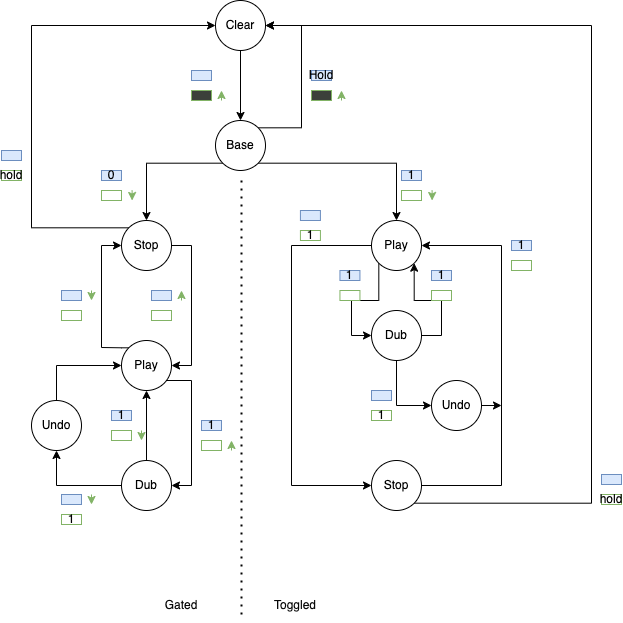

The diagram above was exported from draw.io. Its source (the exported page's mxGraphModel, read from the mxfile embedded in the PNG):
<mxGraphModel dx="946" dy="530" grid="1" gridSize="10" guides="1" tooltips="1" connect="1" arrows="1" fold="1" page="1" pageScale="1" pageWidth="827" pageHeight="1169" math="0" shadow="0">
  <root>
    <mxCell id="0" />
    <mxCell id="1" parent="0" />
    <mxCell id="fk0HC3I-azOpzo3SnzCW-15" value="" style="edgeStyle=orthogonalEdgeStyle;rounded=0;orthogonalLoop=1;jettySize=auto;html=1;" parent="1" source="fk0HC3I-azOpzo3SnzCW-1" target="fk0HC3I-azOpzo3SnzCW-2" edge="1">
      <mxGeometry relative="1" as="geometry" />
    </mxCell>
    <mxCell id="fk0HC3I-azOpzo3SnzCW-1" value="Clear" style="ellipse;whiteSpace=wrap;html=1;aspect=fixed;" parent="1" vertex="1">
      <mxGeometry x="334" y="60" width="50" height="50" as="geometry" />
    </mxCell>
    <mxCell id="fk0HC3I-azOpzo3SnzCW-16" style="edgeStyle=orthogonalEdgeStyle;rounded=0;orthogonalLoop=1;jettySize=auto;html=1;exitX=0;exitY=1;exitDx=0;exitDy=0;" parent="1" source="fk0HC3I-azOpzo3SnzCW-2" target="fk0HC3I-azOpzo3SnzCW-3" edge="1">
      <mxGeometry relative="1" as="geometry" />
    </mxCell>
    <mxCell id="fk0HC3I-azOpzo3SnzCW-17" style="edgeStyle=orthogonalEdgeStyle;rounded=0;orthogonalLoop=1;jettySize=auto;html=1;exitX=1;exitY=1;exitDx=0;exitDy=0;" parent="1" source="fk0HC3I-azOpzo3SnzCW-2" target="fk0HC3I-azOpzo3SnzCW-4" edge="1">
      <mxGeometry relative="1" as="geometry" />
    </mxCell>
    <mxCell id="fk0HC3I-azOpzo3SnzCW-60" style="edgeStyle=orthogonalEdgeStyle;rounded=0;orthogonalLoop=1;jettySize=auto;html=1;exitX=1;exitY=0;exitDx=0;exitDy=0;entryX=1;entryY=0.5;entryDx=0;entryDy=0;fontColor=#080808;" parent="1" source="fk0HC3I-azOpzo3SnzCW-2" target="fk0HC3I-azOpzo3SnzCW-1" edge="1">
      <mxGeometry relative="1" as="geometry">
        <Array as="points">
          <mxPoint x="420" y="187" />
          <mxPoint x="420" y="85" />
        </Array>
      </mxGeometry>
    </mxCell>
    <mxCell id="fk0HC3I-azOpzo3SnzCW-2" value="Base&lt;br&gt;" style="ellipse;whiteSpace=wrap;html=1;aspect=fixed;" parent="1" vertex="1">
      <mxGeometry x="334" y="180" width="50" height="50" as="geometry" />
    </mxCell>
    <mxCell id="fk0HC3I-azOpzo3SnzCW-26" style="edgeStyle=orthogonalEdgeStyle;rounded=0;orthogonalLoop=1;jettySize=auto;html=1;exitX=1;exitY=0.5;exitDx=0;exitDy=0;entryX=1;entryY=0.5;entryDx=0;entryDy=0;fontColor=#080808;" parent="1" source="fk0HC3I-azOpzo3SnzCW-3" target="fk0HC3I-azOpzo3SnzCW-7" edge="1">
      <mxGeometry relative="1" as="geometry" />
    </mxCell>
    <mxCell id="fk0HC3I-azOpzo3SnzCW-89" style="edgeStyle=orthogonalEdgeStyle;rounded=0;orthogonalLoop=1;jettySize=auto;html=1;exitX=0;exitY=0;exitDx=0;exitDy=0;fontColor=#080808;entryX=0;entryY=0.5;entryDx=0;entryDy=0;" parent="1" source="fk0HC3I-azOpzo3SnzCW-3" target="fk0HC3I-azOpzo3SnzCW-1" edge="1">
      <mxGeometry relative="1" as="geometry">
        <mxPoint x="170" y="105" as="targetPoint" />
        <Array as="points">
          <mxPoint x="150" y="287" />
          <mxPoint x="150" y="85" />
        </Array>
      </mxGeometry>
    </mxCell>
    <mxCell id="fk0HC3I-azOpzo3SnzCW-3" value="Stop" style="ellipse;whiteSpace=wrap;html=1;aspect=fixed;" parent="1" vertex="1">
      <mxGeometry x="240" y="280" width="50" height="50" as="geometry" />
    </mxCell>
    <mxCell id="fk0HC3I-azOpzo3SnzCW-55" style="edgeStyle=orthogonalEdgeStyle;rounded=0;orthogonalLoop=1;jettySize=auto;html=1;exitX=0;exitY=0.5;exitDx=0;exitDy=0;entryX=0;entryY=0.5;entryDx=0;entryDy=0;fontColor=#080808;" parent="1" source="fk0HC3I-azOpzo3SnzCW-4" target="fk0HC3I-azOpzo3SnzCW-6" edge="1">
      <mxGeometry relative="1" as="geometry">
        <Array as="points">
          <mxPoint x="410" y="305" />
          <mxPoint x="410" y="545" />
        </Array>
      </mxGeometry>
    </mxCell>
    <mxCell id="fk0HC3I-azOpzo3SnzCW-58" style="edgeStyle=orthogonalEdgeStyle;rounded=0;orthogonalLoop=1;jettySize=auto;html=1;exitX=0;exitY=1;exitDx=0;exitDy=0;entryX=0;entryY=0.5;entryDx=0;entryDy=0;fontColor=#080808;" parent="1" source="fk0HC3I-azOpzo3SnzCW-4" target="fk0HC3I-azOpzo3SnzCW-5" edge="1">
      <mxGeometry relative="1" as="geometry">
        <Array as="points">
          <mxPoint x="497" y="360" />
          <mxPoint x="470" y="360" />
          <mxPoint x="470" y="395" />
        </Array>
      </mxGeometry>
    </mxCell>
    <mxCell id="fk0HC3I-azOpzo3SnzCW-4" value="Play" style="ellipse;whiteSpace=wrap;html=1;aspect=fixed;" parent="1" vertex="1">
      <mxGeometry x="490" y="280" width="50" height="50" as="geometry" />
    </mxCell>
    <mxCell id="fk0HC3I-azOpzo3SnzCW-59" style="edgeStyle=orthogonalEdgeStyle;rounded=0;orthogonalLoop=1;jettySize=auto;html=1;exitX=1;exitY=0.5;exitDx=0;exitDy=0;entryX=1;entryY=1;entryDx=0;entryDy=0;fontColor=#080808;" parent="1" source="fk0HC3I-azOpzo3SnzCW-5" target="fk0HC3I-azOpzo3SnzCW-4" edge="1">
      <mxGeometry relative="1" as="geometry">
        <Array as="points">
          <mxPoint x="560" y="395" />
          <mxPoint x="560" y="360" />
          <mxPoint x="533" y="360" />
        </Array>
      </mxGeometry>
    </mxCell>
    <mxCell id="fk0HC3I-azOpzo3SnzCW-81" style="edgeStyle=orthogonalEdgeStyle;rounded=0;orthogonalLoop=1;jettySize=auto;html=1;exitX=0.5;exitY=1;exitDx=0;exitDy=0;entryX=0;entryY=0.5;entryDx=0;entryDy=0;fontColor=#080808;" parent="1" source="fk0HC3I-azOpzo3SnzCW-5" target="fk0HC3I-azOpzo3SnzCW-76" edge="1">
      <mxGeometry relative="1" as="geometry" />
    </mxCell>
    <mxCell id="fk0HC3I-azOpzo3SnzCW-5" value="Dub&lt;br&gt;" style="ellipse;whiteSpace=wrap;html=1;aspect=fixed;" parent="1" vertex="1">
      <mxGeometry x="490" y="370" width="50" height="50" as="geometry" />
    </mxCell>
    <mxCell id="fk0HC3I-azOpzo3SnzCW-56" style="edgeStyle=orthogonalEdgeStyle;rounded=0;orthogonalLoop=1;jettySize=auto;html=1;exitX=1;exitY=0.5;exitDx=0;exitDy=0;entryX=1;entryY=0.5;entryDx=0;entryDy=0;fontColor=#080808;" parent="1" source="fk0HC3I-azOpzo3SnzCW-6" target="fk0HC3I-azOpzo3SnzCW-4" edge="1">
      <mxGeometry relative="1" as="geometry">
        <Array as="points">
          <mxPoint x="620" y="545" />
          <mxPoint x="620" y="305" />
        </Array>
      </mxGeometry>
    </mxCell>
    <mxCell id="fk0HC3I-azOpzo3SnzCW-96" style="edgeStyle=orthogonalEdgeStyle;rounded=0;orthogonalLoop=1;jettySize=auto;html=1;exitX=1;exitY=1;exitDx=0;exitDy=0;entryX=1;entryY=0.5;entryDx=0;entryDy=0;fontColor=#080808;" parent="1" source="fk0HC3I-azOpzo3SnzCW-6" target="fk0HC3I-azOpzo3SnzCW-1" edge="1">
      <mxGeometry relative="1" as="geometry">
        <Array as="points">
          <mxPoint x="710" y="563" />
          <mxPoint x="710" y="85" />
        </Array>
      </mxGeometry>
    </mxCell>
    <mxCell id="fk0HC3I-azOpzo3SnzCW-6" value="Stop" style="ellipse;whiteSpace=wrap;html=1;aspect=fixed;" parent="1" vertex="1">
      <mxGeometry x="490" y="520" width="50" height="50" as="geometry" />
    </mxCell>
    <mxCell id="fk0HC3I-azOpzo3SnzCW-30" style="edgeStyle=orthogonalEdgeStyle;rounded=0;orthogonalLoop=1;jettySize=auto;html=1;exitX=0;exitY=0;exitDx=0;exitDy=0;entryX=0;entryY=0.5;entryDx=0;entryDy=0;fontColor=#080808;" parent="1" source="fk0HC3I-azOpzo3SnzCW-7" target="fk0HC3I-azOpzo3SnzCW-3" edge="1">
      <mxGeometry relative="1" as="geometry">
        <Array as="points">
          <mxPoint x="240" y="407" />
          <mxPoint x="220" y="407" />
          <mxPoint x="220" y="305" />
        </Array>
      </mxGeometry>
    </mxCell>
    <mxCell id="fk0HC3I-azOpzo3SnzCW-35" style="edgeStyle=orthogonalEdgeStyle;rounded=0;orthogonalLoop=1;jettySize=auto;html=1;exitX=1;exitY=1;exitDx=0;exitDy=0;entryX=1;entryY=0.5;entryDx=0;entryDy=0;fontColor=#080808;" parent="1" source="fk0HC3I-azOpzo3SnzCW-7" target="fk0HC3I-azOpzo3SnzCW-8" edge="1">
      <mxGeometry relative="1" as="geometry">
        <Array as="points">
          <mxPoint x="283" y="440" />
          <mxPoint x="310" y="440" />
          <mxPoint x="310" y="545" />
        </Array>
      </mxGeometry>
    </mxCell>
    <mxCell id="fk0HC3I-azOpzo3SnzCW-7" value="Play" style="ellipse;whiteSpace=wrap;html=1;aspect=fixed;" parent="1" vertex="1">
      <mxGeometry x="240" y="400" width="50" height="50" as="geometry" />
    </mxCell>
    <mxCell id="fk0HC3I-azOpzo3SnzCW-39" style="edgeStyle=orthogonalEdgeStyle;rounded=0;orthogonalLoop=1;jettySize=auto;html=1;exitX=0;exitY=0.5;exitDx=0;exitDy=0;entryX=0.5;entryY=1;entryDx=0;entryDy=0;fontColor=#080808;" parent="1" source="fk0HC3I-azOpzo3SnzCW-8" target="fk0HC3I-azOpzo3SnzCW-34" edge="1">
      <mxGeometry relative="1" as="geometry" />
    </mxCell>
    <mxCell id="fk0HC3I-azOpzo3SnzCW-40" style="edgeStyle=orthogonalEdgeStyle;rounded=0;orthogonalLoop=1;jettySize=auto;html=1;exitX=0.5;exitY=0;exitDx=0;exitDy=0;entryX=0.5;entryY=1;entryDx=0;entryDy=0;fontColor=#080808;" parent="1" source="fk0HC3I-azOpzo3SnzCW-8" target="fk0HC3I-azOpzo3SnzCW-7" edge="1">
      <mxGeometry relative="1" as="geometry" />
    </mxCell>
    <mxCell id="fk0HC3I-azOpzo3SnzCW-8" value="Dub" style="ellipse;whiteSpace=wrap;html=1;aspect=fixed;" parent="1" vertex="1">
      <mxGeometry x="240" y="520" width="50" height="50" as="geometry" />
    </mxCell>
    <mxCell id="fk0HC3I-azOpzo3SnzCW-10" value="" style="rounded=0;whiteSpace=wrap;html=1;fillColor=#dae8fc;strokeColor=#6c8ebf;" parent="1" vertex="1">
      <mxGeometry x="310" y="130" width="20" height="10" as="geometry" />
    </mxCell>
    <mxCell id="fk0HC3I-azOpzo3SnzCW-11" value="" style="rounded=0;whiteSpace=wrap;html=1;fillColor=#3B403A;strokeColor=#82b366;" parent="1" vertex="1">
      <mxGeometry x="310" y="150" width="20" height="10" as="geometry" />
    </mxCell>
    <mxCell id="fk0HC3I-azOpzo3SnzCW-14" value="" style="endArrow=classic;html=1;rounded=0;fillColor=#d5e8d4;strokeColor=#82b366;" parent="1" edge="1">
      <mxGeometry width="50" height="50" relative="1" as="geometry">
        <mxPoint x="340" y="160" as="sourcePoint" />
        <mxPoint x="340" y="150" as="targetPoint" />
      </mxGeometry>
    </mxCell>
    <mxCell id="fk0HC3I-azOpzo3SnzCW-18" value="0" style="rounded=0;whiteSpace=wrap;html=1;fillColor=#dae8fc;strokeColor=#6c8ebf;" parent="1" vertex="1">
      <mxGeometry x="220" y="230" width="20" height="10" as="geometry" />
    </mxCell>
    <mxCell id="fk0HC3I-azOpzo3SnzCW-19" value="" style="rounded=0;whiteSpace=wrap;html=1;fillColor=none;strokeColor=#82b366;" parent="1" vertex="1">
      <mxGeometry x="220" y="250" width="20" height="10" as="geometry" />
    </mxCell>
    <mxCell id="fk0HC3I-azOpzo3SnzCW-20" value="" style="endArrow=classic;html=1;rounded=0;fillColor=#d5e8d4;strokeColor=#82b366;" parent="1" edge="1">
      <mxGeometry width="50" height="50" relative="1" as="geometry">
        <mxPoint x="250.61" y="250" as="sourcePoint" />
        <mxPoint x="250.61" y="260" as="targetPoint" />
      </mxGeometry>
    </mxCell>
    <mxCell id="fk0HC3I-azOpzo3SnzCW-22" value="" style="rounded=0;whiteSpace=wrap;html=1;fillColor=none;strokeColor=#82b366;" parent="1" vertex="1">
      <mxGeometry x="520" y="250" width="20" height="10" as="geometry" />
    </mxCell>
    <mxCell id="fk0HC3I-azOpzo3SnzCW-23" value="" style="endArrow=classic;html=1;rounded=0;fillColor=#d5e8d4;strokeColor=#82b366;" parent="1" edge="1">
      <mxGeometry width="50" height="50" relative="1" as="geometry">
        <mxPoint x="550.6099999999999" y="250" as="sourcePoint" />
        <mxPoint x="550.6099999999999" y="260" as="targetPoint" />
      </mxGeometry>
    </mxCell>
    <mxCell id="fk0HC3I-azOpzo3SnzCW-25" value="" style="endArrow=classic;html=1;rounded=0;fillColor=#d5e8d4;strokeColor=#82b366;" parent="1" edge="1">
      <mxGeometry width="50" height="50" relative="1" as="geometry">
        <mxPoint x="300" y="360" as="sourcePoint" />
        <mxPoint x="300" y="350" as="targetPoint" />
      </mxGeometry>
    </mxCell>
    <mxCell id="fk0HC3I-azOpzo3SnzCW-28" value="" style="rounded=0;whiteSpace=wrap;html=1;fillColor=none;strokeColor=#82b366;" parent="1" vertex="1">
      <mxGeometry x="270" y="370" width="20" height="10" as="geometry" />
    </mxCell>
    <mxCell id="fk0HC3I-azOpzo3SnzCW-29" value="" style="rounded=0;whiteSpace=wrap;html=1;fillColor=#dae8fc;strokeColor=#6c8ebf;" parent="1" vertex="1">
      <mxGeometry x="270" y="350" width="20" height="10" as="geometry" />
    </mxCell>
    <mxCell id="fk0HC3I-azOpzo3SnzCW-31" value="" style="endArrow=classic;html=1;rounded=0;fillColor=#d5e8d4;strokeColor=#82b366;" parent="1" edge="1">
      <mxGeometry width="50" height="50" relative="1" as="geometry">
        <mxPoint x="210" y="350" as="sourcePoint" />
        <mxPoint x="210" y="360" as="targetPoint" />
      </mxGeometry>
    </mxCell>
    <mxCell id="fk0HC3I-azOpzo3SnzCW-32" value="" style="rounded=0;whiteSpace=wrap;html=1;fillColor=none;strokeColor=#82b366;" parent="1" vertex="1">
      <mxGeometry x="180" y="370" width="20" height="10" as="geometry" />
    </mxCell>
    <mxCell id="fk0HC3I-azOpzo3SnzCW-33" value="" style="rounded=0;whiteSpace=wrap;html=1;fillColor=#dae8fc;strokeColor=#6c8ebf;" parent="1" vertex="1">
      <mxGeometry x="180" y="350" width="20" height="10" as="geometry" />
    </mxCell>
    <mxCell id="fk0HC3I-azOpzo3SnzCW-43" style="edgeStyle=orthogonalEdgeStyle;rounded=0;orthogonalLoop=1;jettySize=auto;html=1;exitX=0.5;exitY=0;exitDx=0;exitDy=0;entryX=0;entryY=0.5;entryDx=0;entryDy=0;fontColor=#080808;" parent="1" source="fk0HC3I-azOpzo3SnzCW-34" target="fk0HC3I-azOpzo3SnzCW-7" edge="1">
      <mxGeometry relative="1" as="geometry">
        <Array as="points">
          <mxPoint x="175" y="425" />
        </Array>
      </mxGeometry>
    </mxCell>
    <mxCell id="fk0HC3I-azOpzo3SnzCW-34" value="Undo" style="ellipse;whiteSpace=wrap;html=1;aspect=fixed;" parent="1" vertex="1">
      <mxGeometry x="150" y="460" width="50" height="50" as="geometry" />
    </mxCell>
    <mxCell id="fk0HC3I-azOpzo3SnzCW-36" value="" style="endArrow=classic;html=1;rounded=0;fillColor=#d5e8d4;strokeColor=#82b366;" parent="1" edge="1">
      <mxGeometry width="50" height="50" relative="1" as="geometry">
        <mxPoint x="350" y="510" as="sourcePoint" />
        <mxPoint x="350" y="500" as="targetPoint" />
      </mxGeometry>
    </mxCell>
    <mxCell id="fk0HC3I-azOpzo3SnzCW-37" value="" style="rounded=0;whiteSpace=wrap;html=1;fillColor=none;strokeColor=#82b366;" parent="1" vertex="1">
      <mxGeometry x="320" y="500" width="20" height="10" as="geometry" />
    </mxCell>
    <mxCell id="fk0HC3I-azOpzo3SnzCW-38" value="1" style="rounded=0;whiteSpace=wrap;html=1;fillColor=#dae8fc;strokeColor=#6c8ebf;" parent="1" vertex="1">
      <mxGeometry x="320" y="480" width="20" height="10" as="geometry" />
    </mxCell>
    <mxCell id="fk0HC3I-azOpzo3SnzCW-44" value="" style="endArrow=classic;html=1;rounded=0;fillColor=#d5e8d4;strokeColor=#82b366;" parent="1" edge="1">
      <mxGeometry width="50" height="50" relative="1" as="geometry">
        <mxPoint x="260" y="490" as="sourcePoint" />
        <mxPoint x="260" y="500" as="targetPoint" />
      </mxGeometry>
    </mxCell>
    <mxCell id="fk0HC3I-azOpzo3SnzCW-45" value="" style="rounded=0;whiteSpace=wrap;html=1;fillColor=none;strokeColor=#82b366;" parent="1" vertex="1">
      <mxGeometry x="230" y="490" width="20" height="10" as="geometry" />
    </mxCell>
    <mxCell id="fk0HC3I-azOpzo3SnzCW-46" value="1" style="rounded=0;whiteSpace=wrap;html=1;fillColor=#dae8fc;strokeColor=#6c8ebf;" parent="1" vertex="1">
      <mxGeometry x="230" y="470" width="20" height="10" as="geometry" />
    </mxCell>
    <mxCell id="fk0HC3I-azOpzo3SnzCW-48" value="1" style="rounded=0;whiteSpace=wrap;html=1;fillColor=none;strokeColor=#82b366;" parent="1" vertex="1">
      <mxGeometry x="180" y="574" width="20" height="10" as="geometry" />
    </mxCell>
    <mxCell id="fk0HC3I-azOpzo3SnzCW-49" value="" style="rounded=0;whiteSpace=wrap;html=1;fillColor=#dae8fc;strokeColor=#6c8ebf;" parent="1" vertex="1">
      <mxGeometry x="180" y="554" width="20" height="10" as="geometry" />
    </mxCell>
    <mxCell id="fk0HC3I-azOpzo3SnzCW-50" value="" style="endArrow=classic;html=1;rounded=0;fillColor=#d5e8d4;strokeColor=#82b366;" parent="1" edge="1">
      <mxGeometry width="50" height="50" relative="1" as="geometry">
        <mxPoint x="210" y="554" as="sourcePoint" />
        <mxPoint x="210" y="564" as="targetPoint" />
      </mxGeometry>
    </mxCell>
    <mxCell id="fk0HC3I-azOpzo3SnzCW-51" value="1" style="rounded=0;whiteSpace=wrap;html=1;fillColor=#dae8fc;strokeColor=#6c8ebf;" parent="1" vertex="1">
      <mxGeometry x="520" y="230" width="20" height="10" as="geometry" />
    </mxCell>
    <mxCell id="fk0HC3I-azOpzo3SnzCW-61" value="Hold" style="rounded=0;whiteSpace=wrap;html=1;fillColor=#dae8fc;strokeColor=#6c8ebf;" parent="1" vertex="1">
      <mxGeometry x="430" y="130" width="20" height="10" as="geometry" />
    </mxCell>
    <mxCell id="fk0HC3I-azOpzo3SnzCW-62" value="" style="rounded=0;whiteSpace=wrap;html=1;fillColor=#3B403A;strokeColor=#82b366;" parent="1" vertex="1">
      <mxGeometry x="430" y="150" width="20" height="10" as="geometry" />
    </mxCell>
    <mxCell id="fk0HC3I-azOpzo3SnzCW-63" value="" style="endArrow=classic;html=1;rounded=0;fillColor=#d5e8d4;strokeColor=#82b366;" parent="1" edge="1">
      <mxGeometry width="50" height="50" relative="1" as="geometry">
        <mxPoint x="460" y="160" as="sourcePoint" />
        <mxPoint x="460" y="150" as="targetPoint" />
      </mxGeometry>
    </mxCell>
    <mxCell id="fk0HC3I-azOpzo3SnzCW-64" value="" style="rounded=0;whiteSpace=wrap;html=1;fillColor=none;strokeColor=#82b366;" parent="1" vertex="1">
      <mxGeometry x="458.44" y="350" width="20" height="10" as="geometry" />
    </mxCell>
    <mxCell id="fk0HC3I-azOpzo3SnzCW-66" value="1" style="rounded=0;whiteSpace=wrap;html=1;fillColor=#dae8fc;strokeColor=#6c8ebf;" parent="1" vertex="1">
      <mxGeometry x="458.44" y="330" width="20" height="10" as="geometry" />
    </mxCell>
    <mxCell id="fk0HC3I-azOpzo3SnzCW-67" value="" style="rounded=0;whiteSpace=wrap;html=1;fillColor=none;strokeColor=#82b366;" parent="1" vertex="1">
      <mxGeometry x="550" y="350" width="20" height="10" as="geometry" />
    </mxCell>
    <mxCell id="fk0HC3I-azOpzo3SnzCW-69" value="1" style="rounded=0;whiteSpace=wrap;html=1;fillColor=#dae8fc;strokeColor=#6c8ebf;" parent="1" vertex="1">
      <mxGeometry x="550" y="330" width="20" height="10" as="geometry" />
    </mxCell>
    <mxCell id="fk0HC3I-azOpzo3SnzCW-70" value="" style="rounded=0;whiteSpace=wrap;html=1;fillColor=none;strokeColor=#82b366;" parent="1" vertex="1">
      <mxGeometry x="630" y="320" width="20" height="10" as="geometry" />
    </mxCell>
    <mxCell id="fk0HC3I-azOpzo3SnzCW-72" value="1" style="rounded=0;whiteSpace=wrap;html=1;fillColor=#dae8fc;strokeColor=#6c8ebf;" parent="1" vertex="1">
      <mxGeometry x="630" y="300" width="20" height="10" as="geometry" />
    </mxCell>
    <mxCell id="fk0HC3I-azOpzo3SnzCW-73" value="1" style="rounded=0;whiteSpace=wrap;html=1;fillColor=none;strokeColor=#82b366;" parent="1" vertex="1">
      <mxGeometry x="418.91999999999996" y="290" width="20" height="10" as="geometry" />
    </mxCell>
    <mxCell id="fk0HC3I-azOpzo3SnzCW-75" value="" style="rounded=0;whiteSpace=wrap;html=1;fillColor=#dae8fc;strokeColor=#6c8ebf;" parent="1" vertex="1">
      <mxGeometry x="418.91999999999996" y="270" width="20" height="10" as="geometry" />
    </mxCell>
    <mxCell id="fk0HC3I-azOpzo3SnzCW-80" style="edgeStyle=orthogonalEdgeStyle;rounded=0;orthogonalLoop=1;jettySize=auto;html=1;exitX=1;exitY=0.5;exitDx=0;exitDy=0;fontColor=#080808;" parent="1" source="fk0HC3I-azOpzo3SnzCW-76" edge="1">
      <mxGeometry relative="1" as="geometry">
        <mxPoint x="620" y="465" as="targetPoint" />
      </mxGeometry>
    </mxCell>
    <mxCell id="fk0HC3I-azOpzo3SnzCW-76" value="Undo" style="ellipse;whiteSpace=wrap;html=1;aspect=fixed;" parent="1" vertex="1">
      <mxGeometry x="550" y="440" width="50" height="50" as="geometry" />
    </mxCell>
    <mxCell id="fk0HC3I-azOpzo3SnzCW-82" value="1" style="rounded=0;whiteSpace=wrap;html=1;fillColor=none;strokeColor=#82b366;" parent="1" vertex="1">
      <mxGeometry x="489.99999999999994" y="470" width="20" height="10" as="geometry" />
    </mxCell>
    <mxCell id="fk0HC3I-azOpzo3SnzCW-83" value="" style="rounded=0;whiteSpace=wrap;html=1;fillColor=#dae8fc;strokeColor=#6c8ebf;" parent="1" vertex="1">
      <mxGeometry x="489.99999999999994" y="450" width="20" height="10" as="geometry" />
    </mxCell>
    <mxCell id="fk0HC3I-azOpzo3SnzCW-90" value="" style="rounded=0;whiteSpace=wrap;html=1;fillColor=#dae8fc;strokeColor=#6c8ebf;" parent="1" vertex="1">
      <mxGeometry x="120" y="210" width="20" height="10" as="geometry" />
    </mxCell>
    <mxCell id="fk0HC3I-azOpzo3SnzCW-91" value="hold" style="rounded=0;whiteSpace=wrap;html=1;fillColor=none;strokeColor=#82b366;" parent="1" vertex="1">
      <mxGeometry x="120" y="230" width="20" height="10" as="geometry" />
    </mxCell>
    <mxCell id="fk0HC3I-azOpzo3SnzCW-97" value="" style="rounded=0;whiteSpace=wrap;html=1;fillColor=#dae8fc;strokeColor=#6c8ebf;" parent="1" vertex="1">
      <mxGeometry x="720" y="534" width="20" height="10" as="geometry" />
    </mxCell>
    <mxCell id="fk0HC3I-azOpzo3SnzCW-98" value="hold" style="rounded=0;whiteSpace=wrap;html=1;fillColor=none;strokeColor=#82b366;" parent="1" vertex="1">
      <mxGeometry x="720" y="554" width="20" height="10" as="geometry" />
    </mxCell>
    <mxCell id="fk0HC3I-azOpzo3SnzCW-99" value="" style="endArrow=none;dashed=1;html=1;dashPattern=1 3;strokeWidth=2;rounded=0;fontColor=#080808;" parent="1" edge="1">
      <mxGeometry width="50" height="50" relative="1" as="geometry">
        <mxPoint x="360" y="240" as="sourcePoint" />
        <mxPoint x="360" y="680" as="targetPoint" />
      </mxGeometry>
    </mxCell>
    <mxCell id="fk0HC3I-azOpzo3SnzCW-100" value="Gated" style="text;html=1;strokeColor=none;fillColor=none;align=center;verticalAlign=middle;whiteSpace=wrap;rounded=0;fontColor=#080808;" parent="1" vertex="1">
      <mxGeometry x="270" y="650" width="60" height="30" as="geometry" />
    </mxCell>
    <mxCell id="fk0HC3I-azOpzo3SnzCW-103" value="Toggled" style="text;html=1;strokeColor=none;fillColor=none;align=center;verticalAlign=middle;whiteSpace=wrap;rounded=0;fontColor=#080808;" parent="1" vertex="1">
      <mxGeometry x="384" y="650" width="60" height="30" as="geometry" />
    </mxCell>
  </root>
</mxGraphModel>